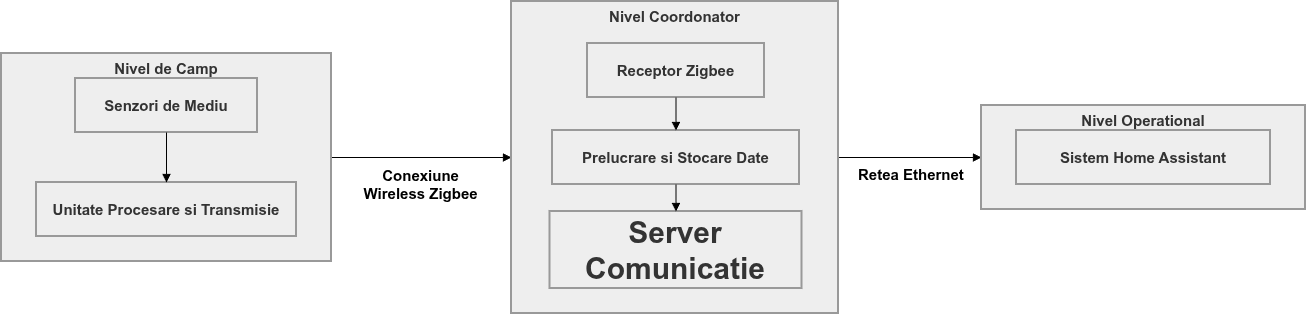

The diagram above was exported from draw.io. Its source (the exported page's mxGraphModel, read from the mxfile embedded in the PNG):
<mxGraphModel dx="2161" dy="994" grid="1" gridSize="10" guides="1" tooltips="1" connect="1" arrows="1" fold="1" page="1" pageScale="1" pageWidth="850" pageHeight="1100" math="0" shadow="0">
  <root>
    <mxCell id="0" />
    <mxCell id="1" parent="0" />
    <mxCell id="jUO5YkVHevfq9ic7oYV5-14" edge="1" parent="1" source="jUO5YkVHevfq9ic7oYV5-4" style="curved=1;startArrow=none;endArrow=block;entryX=0;entryY=0.5;rounded=0;entryDx=0;entryDy=0;exitX=1;exitY=0.5;exitDx=0;exitDy=0;fontSize=15;fontStyle=1" target="jUO5YkVHevfq9ic7oYV5-3" value="Conexiune &#10;Wireless Zigbee">
      <mxGeometry relative="1" y="-26" as="geometry">
        <mxPoint x="-1" as="offset" />
        <Array as="points" />
        <mxPoint x="295" y="220" as="sourcePoint" />
      </mxGeometry>
    </mxCell>
    <mxCell id="jUO5YkVHevfq9ic7oYV5-15" edge="1" parent="1" source="jUO5YkVHevfq9ic7oYV5-3" style="curved=1;startArrow=none;endArrow=block;exitX=1;exitY=0.5;rounded=0;entryX=0;entryY=0.5;entryDx=0;entryDy=0;exitDx=0;exitDy=0;fontSize=15;fontStyle=1" target="jUO5YkVHevfq9ic7oYV5-2" value="Retea Ethernet">
      <mxGeometry relative="1" x="0.021" y="-16" as="geometry">
        <mxPoint as="offset" />
        <Array as="points" />
        <mxPoint x="295" y="670" as="targetPoint" />
      </mxGeometry>
    </mxCell>
    <mxCell id="jUO5YkVHevfq9ic7oYV5-16" connectable="0" parent="1" style="group;verticalAlign=top;fontSize=15;fontStyle=1" value="" vertex="1">
      <mxGeometry height="208" width="330" x="-100" y="260" as="geometry" />
    </mxCell>
    <mxCell id="jUO5YkVHevfq9ic7oYV5-4" parent="jUO5YkVHevfq9ic7oYV5-16" style="whiteSpace=wrap;strokeWidth=2;fillColor=light-dark(#eeeeee,#1f2020);strokeColor=light-dark(#999999,#cccccc);fontColor=light-dark(#333333,#cccccc);verticalAlign=top;fontSize=15;fontStyle=1" value="Nivel de Camp" vertex="1">
      <mxGeometry height="208" width="330" as="geometry" />
    </mxCell>
    <mxCell id="jUO5YkVHevfq9ic7oYV5-5" parent="jUO5YkVHevfq9ic7oYV5-16" style="whiteSpace=wrap;strokeWidth=2;fillColor=light-dark(#eeeeee,#1f2020);strokeColor=light-dark(#999999,#cccccc);fontColor=light-dark(#333333,#cccccc);fontSize=15;fontStyle=1" value="Senzori de Mediu" vertex="1">
      <mxGeometry height="54" width="182" x="74" y="25" as="geometry" />
    </mxCell>
    <mxCell id="jUO5YkVHevfq9ic7oYV5-6" parent="jUO5YkVHevfq9ic7oYV5-16" style="whiteSpace=wrap;strokeWidth=2;fillColor=light-dark(#eeeeee,#1f2020);strokeColor=light-dark(#999999,#cccccc);fontColor=light-dark(#333333,#cccccc);fontSize=15;fontStyle=1" value="Unitate Procesare si Transmisie" vertex="1">
      <mxGeometry height="54" width="260" x="35" y="129" as="geometry" />
    </mxCell>
    <mxCell id="jUO5YkVHevfq9ic7oYV5-11" edge="1" parent="jUO5YkVHevfq9ic7oYV5-16" source="jUO5YkVHevfq9ic7oYV5-5" style="curved=1;startArrow=none;endArrow=block;exitX=0.5;exitY=1;entryX=0.5;entryY=0;rounded=0;fontSize=15;fontStyle=1" target="jUO5YkVHevfq9ic7oYV5-6" value="">
      <mxGeometry relative="1" as="geometry">
        <Array as="points" />
      </mxGeometry>
    </mxCell>
    <mxCell id="jUO5YkVHevfq9ic7oYV5-17" connectable="0" parent="1" style="group;fontSize=15;fontStyle=1" value="" vertex="1">
      <mxGeometry height="312" width="327" x="410" y="208" as="geometry" />
    </mxCell>
    <mxCell id="jUO5YkVHevfq9ic7oYV5-3" parent="jUO5YkVHevfq9ic7oYV5-17" style="whiteSpace=wrap;strokeWidth=2;fillColor=light-dark(#eeeeee,#1f2020);strokeColor=light-dark(#999999,#cccccc);fontColor=light-dark(#333333,#cccccc);align=center;verticalAlign=top;fontSize=15;fontStyle=1" value="Nivel Coordonator" vertex="1">
      <mxGeometry height="312" width="327" as="geometry" />
    </mxCell>
    <mxCell id="jUO5YkVHevfq9ic7oYV5-7" parent="jUO5YkVHevfq9ic7oYV5-17" style="whiteSpace=wrap;strokeWidth=2;fillColor=light-dark(#eeeeee,#1f2020);strokeColor=light-dark(#999999,#cccccc);fontColor=light-dark(#333333,#cccccc);fontSize=15;fontStyle=1" value="Receptor Zigbee" vertex="1">
      <mxGeometry height="54" width="177" x="76" y="42" as="geometry" />
    </mxCell>
    <mxCell id="jUO5YkVHevfq9ic7oYV5-8" parent="jUO5YkVHevfq9ic7oYV5-17" style="whiteSpace=wrap;strokeWidth=2;fillColor=light-dark(#eeeeee,#1f2020);strokeColor=light-dark(#999999,#cccccc);fontColor=light-dark(#333333,#cccccc);fontSize=15;fontStyle=1" value="Prelucrare si Stocare Date" vertex="1">
      <mxGeometry height="54" width="247" x="41" y="129" as="geometry" />
    </mxCell>
    <mxCell id="jUO5YkVHevfq9ic7oYV5-9" parent="jUO5YkVHevfq9ic7oYV5-17" style="whiteSpace=wrap;strokeWidth=2;fillColor=light-dark(#eeeeee,#1f2020);strokeColor=light-dark(#999999,#cccccc);fontColor=light-dark(#333333,#cccccc);fontSize=30;fontStyle=1" value="Server Comunicatie" vertex="1">
      <mxGeometry height="77" width="252" x="38.5" y="210" as="geometry" />
    </mxCell>
    <mxCell id="jUO5YkVHevfq9ic7oYV5-12" edge="1" parent="jUO5YkVHevfq9ic7oYV5-17" source="jUO5YkVHevfq9ic7oYV5-7" style="curved=1;startArrow=none;endArrow=block;exitX=0.5;exitY=1;entryX=0.5;entryY=0;rounded=0;fontSize=15;fontStyle=1" target="jUO5YkVHevfq9ic7oYV5-8" value="">
      <mxGeometry relative="1" as="geometry">
        <Array as="points" />
      </mxGeometry>
    </mxCell>
    <mxCell id="jUO5YkVHevfq9ic7oYV5-13" edge="1" parent="jUO5YkVHevfq9ic7oYV5-17" source="jUO5YkVHevfq9ic7oYV5-8" style="curved=1;startArrow=none;endArrow=block;exitX=0.5;exitY=1;entryX=0.5;entryY=0;rounded=0;fontSize=15;fontStyle=1" target="jUO5YkVHevfq9ic7oYV5-9" value="">
      <mxGeometry relative="1" as="geometry">
        <Array as="points" />
      </mxGeometry>
    </mxCell>
    <mxCell id="jUO5YkVHevfq9ic7oYV5-18" connectable="0" parent="1" style="group;fontSize=15;fontStyle=1" value="" vertex="1">
      <mxGeometry height="104" width="324" x="880" y="312" as="geometry" />
    </mxCell>
    <mxCell id="jUO5YkVHevfq9ic7oYV5-2" parent="jUO5YkVHevfq9ic7oYV5-18" style="whiteSpace=wrap;strokeWidth=2;fillColor=light-dark(#eeeeee,#1f2020);strokeColor=light-dark(#999999,#cccccc);fontColor=light-dark(#333333,#cccccc);align=center;verticalAlign=top;fontSize=15;fontStyle=1" value="Nivel Operational" vertex="1">
      <mxGeometry height="104" width="324" as="geometry" />
    </mxCell>
    <mxCell id="jUO5YkVHevfq9ic7oYV5-10" parent="jUO5YkVHevfq9ic7oYV5-18" style="whiteSpace=wrap;strokeWidth=2;fillColor=light-dark(#eeeeee,#1f2020);strokeColor=light-dark(#999999,#cccccc);fontColor=light-dark(#333333,#cccccc);fontSize=15;fontStyle=1" value="Sistem Home Assistant" vertex="1">
      <mxGeometry height="54" width="254" x="35" y="25" as="geometry" />
    </mxCell>
  </root>
</mxGraphModel>